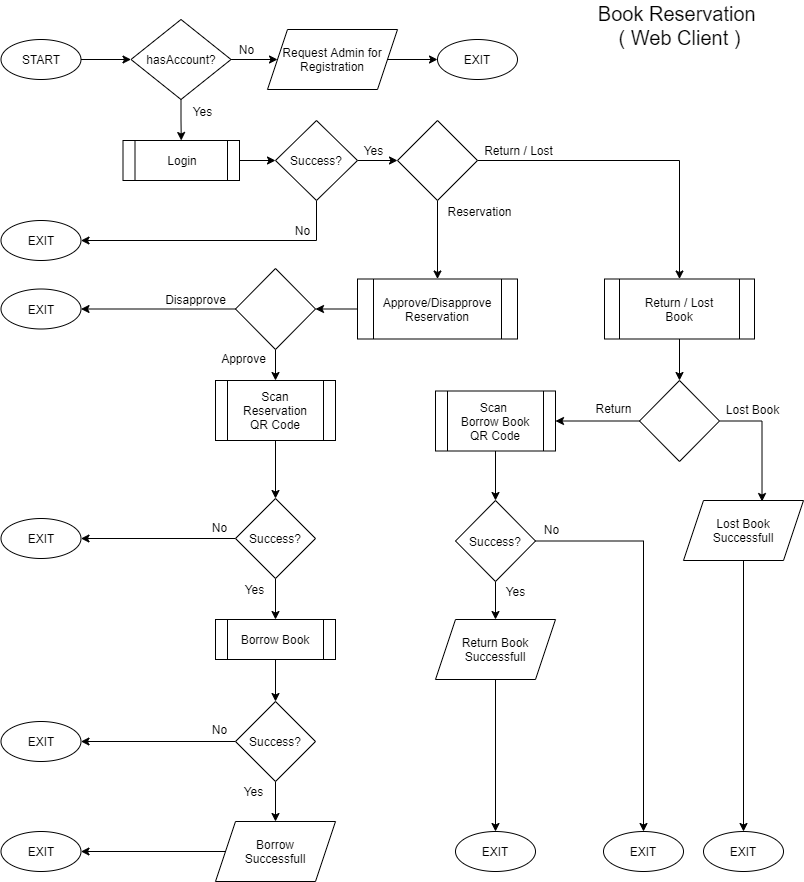

The diagram above was exported from draw.io. Its source (the exported page's mxGraphModel, read from the mxfile embedded in the PNG):
<mxGraphModel dx="1210" dy="696" grid="1" gridSize="10" guides="1" tooltips="1" connect="1" arrows="1" fold="1" page="1" pageScale="1" pageWidth="850" pageHeight="1100" math="0" shadow="0">
  <root>
    <mxCell id="0" />
    <mxCell id="1" parent="0" />
    <mxCell id="-bBKj1HhDx1CI0o3Xe3r-53" style="edgeStyle=orthogonalEdgeStyle;rounded=0;orthogonalLoop=1;jettySize=auto;html=1;entryX=0;entryY=0.5;entryDx=0;entryDy=0;" edge="1" parent="1" source="H2K5WUk5l2RFQTxe9eSB-2" target="H2K5WUk5l2RFQTxe9eSB-3">
      <mxGeometry relative="1" as="geometry" />
    </mxCell>
    <mxCell id="H2K5WUk5l2RFQTxe9eSB-2" value="START" style="ellipse;whiteSpace=wrap;html=1;" parent="1" vertex="1">
      <mxGeometry x="43.5" y="59" width="80" height="40" as="geometry" />
    </mxCell>
    <mxCell id="H2K5WUk5l2RFQTxe9eSB-7" style="edgeStyle=orthogonalEdgeStyle;rounded=0;orthogonalLoop=1;jettySize=auto;html=1;entryX=0;entryY=0.5;entryDx=0;entryDy=0;" parent="1" source="H2K5WUk5l2RFQTxe9eSB-3" target="H2K5WUk5l2RFQTxe9eSB-5" edge="1">
      <mxGeometry relative="1" as="geometry" />
    </mxCell>
    <mxCell id="H2K5WUk5l2RFQTxe9eSB-12" style="edgeStyle=orthogonalEdgeStyle;rounded=0;orthogonalLoop=1;jettySize=auto;html=1;entryX=0.5;entryY=0;entryDx=0;entryDy=0;" parent="1" source="H2K5WUk5l2RFQTxe9eSB-3" target="H2K5WUk5l2RFQTxe9eSB-11" edge="1">
      <mxGeometry relative="1" as="geometry" />
    </mxCell>
    <mxCell id="H2K5WUk5l2RFQTxe9eSB-3" value="hasAccount?" style="rhombus;whiteSpace=wrap;html=1;" parent="1" vertex="1">
      <mxGeometry x="173.5" y="39" width="100" height="80" as="geometry" />
    </mxCell>
    <mxCell id="H2K5WUk5l2RFQTxe9eSB-8" style="edgeStyle=orthogonalEdgeStyle;rounded=0;orthogonalLoop=1;jettySize=auto;html=1;entryX=0;entryY=0.5;entryDx=0;entryDy=0;" parent="1" source="H2K5WUk5l2RFQTxe9eSB-5" target="H2K5WUk5l2RFQTxe9eSB-6" edge="1">
      <mxGeometry relative="1" as="geometry" />
    </mxCell>
    <mxCell id="H2K5WUk5l2RFQTxe9eSB-5" value="Request Admin for Registration" style="shape=parallelogram;perimeter=parallelogramPerimeter;whiteSpace=wrap;html=1;fixedSize=1;" parent="1" vertex="1">
      <mxGeometry x="310" y="49" width="130" height="60" as="geometry" />
    </mxCell>
    <mxCell id="H2K5WUk5l2RFQTxe9eSB-6" value="EXIT" style="ellipse;whiteSpace=wrap;html=1;" parent="1" vertex="1">
      <mxGeometry x="480" y="59" width="80" height="40" as="geometry" />
    </mxCell>
    <mxCell id="H2K5WUk5l2RFQTxe9eSB-9" value="No" style="text;html=1;align=center;verticalAlign=middle;resizable=0;points=[];autosize=1;strokeColor=none;fillColor=none;" parent="1" vertex="1">
      <mxGeometry x="274" y="59" width="30" height="20" as="geometry" />
    </mxCell>
    <mxCell id="-bBKj1HhDx1CI0o3Xe3r-44" style="edgeStyle=orthogonalEdgeStyle;rounded=0;orthogonalLoop=1;jettySize=auto;html=1;entryX=0;entryY=0.5;entryDx=0;entryDy=0;" edge="1" parent="1" source="H2K5WUk5l2RFQTxe9eSB-11" target="H2K5WUk5l2RFQTxe9eSB-14">
      <mxGeometry relative="1" as="geometry" />
    </mxCell>
    <mxCell id="H2K5WUk5l2RFQTxe9eSB-11" value="Login" style="shape=process;whiteSpace=wrap;html=1;backgroundOutline=1;" parent="1" vertex="1">
      <mxGeometry x="165.5" y="160" width="116.5" height="40" as="geometry" />
    </mxCell>
    <mxCell id="H2K5WUk5l2RFQTxe9eSB-13" value="Yes" style="text;html=1;align=center;verticalAlign=middle;resizable=0;points=[];autosize=1;strokeColor=none;fillColor=none;" parent="1" vertex="1">
      <mxGeometry x="225" y="121" width="40" height="20" as="geometry" />
    </mxCell>
    <mxCell id="-bBKj1HhDx1CI0o3Xe3r-7" style="edgeStyle=orthogonalEdgeStyle;rounded=0;orthogonalLoop=1;jettySize=auto;html=1;entryX=0;entryY=0.5;entryDx=0;entryDy=0;" edge="1" parent="1" source="H2K5WUk5l2RFQTxe9eSB-14" target="HXhKpQKtKITdEND6PHr2-39">
      <mxGeometry relative="1" as="geometry" />
    </mxCell>
    <mxCell id="-bBKj1HhDx1CI0o3Xe3r-45" style="edgeStyle=orthogonalEdgeStyle;rounded=0;orthogonalLoop=1;jettySize=auto;html=1;entryX=1;entryY=0.5;entryDx=0;entryDy=0;" edge="1" parent="1" source="H2K5WUk5l2RFQTxe9eSB-14" target="H2K5WUk5l2RFQTxe9eSB-16">
      <mxGeometry relative="1" as="geometry">
        <Array as="points">
          <mxPoint x="359" y="260" />
        </Array>
      </mxGeometry>
    </mxCell>
    <mxCell id="H2K5WUk5l2RFQTxe9eSB-14" value="Success?" style="rhombus;whiteSpace=wrap;html=1;" parent="1" vertex="1">
      <mxGeometry x="318" y="140" width="82" height="80" as="geometry" />
    </mxCell>
    <mxCell id="H2K5WUk5l2RFQTxe9eSB-16" value="EXIT" style="ellipse;whiteSpace=wrap;html=1;" parent="1" vertex="1">
      <mxGeometry x="43.5" y="240" width="80" height="40" as="geometry" />
    </mxCell>
    <mxCell id="H2K5WUk5l2RFQTxe9eSB-19" value="No" style="text;html=1;align=center;verticalAlign=middle;resizable=0;points=[];autosize=1;strokeColor=none;fillColor=none;" parent="1" vertex="1">
      <mxGeometry x="330" y="240" width="30" height="20" as="geometry" />
    </mxCell>
    <mxCell id="H2K5WUk5l2RFQTxe9eSB-20" value="Yes" style="text;html=1;align=center;verticalAlign=middle;resizable=0;points=[];autosize=1;strokeColor=none;fillColor=none;" parent="1" vertex="1">
      <mxGeometry x="396" y="160" width="40" height="20" as="geometry" />
    </mxCell>
    <mxCell id="HXhKpQKtKITdEND6PHr2-71" style="edgeStyle=orthogonalEdgeStyle;rounded=0;orthogonalLoop=1;jettySize=auto;html=1;entryX=1;entryY=0.5;entryDx=0;entryDy=0;" parent="1" source="H2K5WUk5l2RFQTxe9eSB-21" target="HXhKpQKtKITdEND6PHr2-4" edge="1">
      <mxGeometry relative="1" as="geometry" />
    </mxCell>
    <mxCell id="H2K5WUk5l2RFQTxe9eSB-21" value="Approve/Disapprove&lt;br&gt;Reservation" style="shape=process;whiteSpace=wrap;html=1;backgroundOutline=1;" parent="1" vertex="1">
      <mxGeometry x="400" y="298.5" width="160" height="60" as="geometry" />
    </mxCell>
    <mxCell id="-bBKj1HhDx1CI0o3Xe3r-9" style="edgeStyle=orthogonalEdgeStyle;rounded=0;orthogonalLoop=1;jettySize=auto;html=1;entryX=0.5;entryY=0;entryDx=0;entryDy=0;" edge="1" parent="1" source="H2K5WUk5l2RFQTxe9eSB-23" target="H2K5WUk5l2RFQTxe9eSB-25">
      <mxGeometry relative="1" as="geometry" />
    </mxCell>
    <mxCell id="H2K5WUk5l2RFQTxe9eSB-23" value="Scan Reservation&lt;br&gt;QR Code" style="shape=process;whiteSpace=wrap;html=1;backgroundOutline=1;" parent="1" vertex="1">
      <mxGeometry x="258" y="400" width="120" height="60" as="geometry" />
    </mxCell>
    <mxCell id="-bBKj1HhDx1CI0o3Xe3r-10" style="edgeStyle=orthogonalEdgeStyle;rounded=0;orthogonalLoop=1;jettySize=auto;html=1;entryX=0.5;entryY=0;entryDx=0;entryDy=0;" edge="1" parent="1" source="H2K5WUk5l2RFQTxe9eSB-25" target="HXhKpQKtKITdEND6PHr2-20">
      <mxGeometry relative="1" as="geometry" />
    </mxCell>
    <mxCell id="-bBKj1HhDx1CI0o3Xe3r-14" style="edgeStyle=orthogonalEdgeStyle;rounded=0;orthogonalLoop=1;jettySize=auto;html=1;entryX=1;entryY=0.5;entryDx=0;entryDy=0;" edge="1" parent="1" source="H2K5WUk5l2RFQTxe9eSB-25" target="H2K5WUk5l2RFQTxe9eSB-26">
      <mxGeometry relative="1" as="geometry" />
    </mxCell>
    <mxCell id="H2K5WUk5l2RFQTxe9eSB-25" value="Success?" style="rhombus;whiteSpace=wrap;html=1;" parent="1" vertex="1">
      <mxGeometry x="278" y="518" width="80" height="80" as="geometry" />
    </mxCell>
    <mxCell id="H2K5WUk5l2RFQTxe9eSB-26" value="EXIT" style="ellipse;whiteSpace=wrap;html=1;" parent="1" vertex="1">
      <mxGeometry x="43.5" y="538" width="80" height="40" as="geometry" />
    </mxCell>
    <mxCell id="H2K5WUk5l2RFQTxe9eSB-38" value="No" style="text;html=1;align=center;verticalAlign=middle;resizable=0;points=[];autosize=1;strokeColor=none;fillColor=none;" parent="1" vertex="1">
      <mxGeometry x="246.5" y="537" width="30" height="20" as="geometry" />
    </mxCell>
    <mxCell id="H2K5WUk5l2RFQTxe9eSB-44" value="Yes" style="text;html=1;align=center;verticalAlign=middle;resizable=0;points=[];autosize=1;strokeColor=none;fillColor=none;" parent="1" vertex="1">
      <mxGeometry x="276" y="801" width="40" height="20" as="geometry" />
    </mxCell>
    <mxCell id="H2K5WUk5l2RFQTxe9eSB-52" value="Book Reservation&amp;nbsp;&lt;br&gt;( Web Client )" style="text;html=1;align=center;verticalAlign=middle;resizable=0;points=[];autosize=1;strokeColor=none;fillColor=none;fontSize=20;" parent="1" vertex="1">
      <mxGeometry x="632" y="20" width="180" height="50" as="geometry" />
    </mxCell>
    <mxCell id="HXhKpQKtKITdEND6PHr2-1" value="EXIT" style="ellipse;whiteSpace=wrap;html=1;" parent="1" vertex="1">
      <mxGeometry x="43.5" y="308.5" width="80" height="40" as="geometry" />
    </mxCell>
    <mxCell id="HXhKpQKtKITdEND6PHr2-77" style="edgeStyle=orthogonalEdgeStyle;rounded=0;orthogonalLoop=1;jettySize=auto;html=1;entryX=0.5;entryY=0;entryDx=0;entryDy=0;" parent="1" source="HXhKpQKtKITdEND6PHr2-4" target="H2K5WUk5l2RFQTxe9eSB-23" edge="1">
      <mxGeometry relative="1" as="geometry" />
    </mxCell>
    <mxCell id="-bBKj1HhDx1CI0o3Xe3r-12" style="edgeStyle=orthogonalEdgeStyle;rounded=0;orthogonalLoop=1;jettySize=auto;html=1;entryX=1;entryY=0.5;entryDx=0;entryDy=0;" edge="1" parent="1" source="HXhKpQKtKITdEND6PHr2-4" target="HXhKpQKtKITdEND6PHr2-1">
      <mxGeometry relative="1" as="geometry" />
    </mxCell>
    <mxCell id="HXhKpQKtKITdEND6PHr2-4" value="" style="rhombus;whiteSpace=wrap;html=1;" parent="1" vertex="1">
      <mxGeometry x="278" y="288" width="80" height="81" as="geometry" />
    </mxCell>
    <mxCell id="HXhKpQKtKITdEND6PHr2-61" style="edgeStyle=orthogonalEdgeStyle;rounded=0;orthogonalLoop=1;jettySize=auto;html=1;entryX=0.5;entryY=0;entryDx=0;entryDy=0;" parent="1" source="HXhKpQKtKITdEND6PHr2-20" target="HXhKpQKtKITdEND6PHr2-28" edge="1">
      <mxGeometry relative="1" as="geometry" />
    </mxCell>
    <mxCell id="HXhKpQKtKITdEND6PHr2-20" value="Borrow Book" style="shape=process;whiteSpace=wrap;html=1;backgroundOutline=1;" parent="1" vertex="1">
      <mxGeometry x="258" y="639" width="120" height="40" as="geometry" />
    </mxCell>
    <mxCell id="HXhKpQKtKITdEND6PHr2-21" value="EXIT" style="ellipse;whiteSpace=wrap;html=1;" parent="1" vertex="1">
      <mxGeometry x="43.5" y="741" width="80" height="40" as="geometry" />
    </mxCell>
    <mxCell id="HXhKpQKtKITdEND6PHr2-23" value="No" style="text;html=1;align=center;verticalAlign=middle;resizable=0;points=[];autosize=1;strokeColor=none;fillColor=none;" parent="1" vertex="1">
      <mxGeometry x="246.5" y="739" width="30" height="20" as="geometry" />
    </mxCell>
    <mxCell id="-bBKj1HhDx1CI0o3Xe3r-5" style="edgeStyle=orthogonalEdgeStyle;rounded=0;orthogonalLoop=1;jettySize=auto;html=1;entryX=0.5;entryY=0;entryDx=0;entryDy=0;" edge="1" parent="1" source="HXhKpQKtKITdEND6PHr2-28" target="HXhKpQKtKITdEND6PHr2-30">
      <mxGeometry relative="1" as="geometry" />
    </mxCell>
    <mxCell id="-bBKj1HhDx1CI0o3Xe3r-15" style="edgeStyle=orthogonalEdgeStyle;rounded=0;orthogonalLoop=1;jettySize=auto;html=1;entryX=1;entryY=0.5;entryDx=0;entryDy=0;" edge="1" parent="1" source="HXhKpQKtKITdEND6PHr2-28" target="HXhKpQKtKITdEND6PHr2-21">
      <mxGeometry relative="1" as="geometry" />
    </mxCell>
    <mxCell id="HXhKpQKtKITdEND6PHr2-28" value="Success?" style="rhombus;whiteSpace=wrap;html=1;" parent="1" vertex="1">
      <mxGeometry x="278" y="721" width="80" height="80" as="geometry" />
    </mxCell>
    <mxCell id="-bBKj1HhDx1CI0o3Xe3r-46" style="edgeStyle=orthogonalEdgeStyle;rounded=0;orthogonalLoop=1;jettySize=auto;html=1;entryX=1;entryY=0.5;entryDx=0;entryDy=0;" edge="1" parent="1" source="HXhKpQKtKITdEND6PHr2-30" target="HXhKpQKtKITdEND6PHr2-34">
      <mxGeometry relative="1" as="geometry" />
    </mxCell>
    <mxCell id="HXhKpQKtKITdEND6PHr2-30" value="Borrow&lt;br&gt;Successfull" style="shape=parallelogram;perimeter=parallelogramPerimeter;whiteSpace=wrap;html=1;fixedSize=1;" parent="1" vertex="1">
      <mxGeometry x="258" y="841" width="120" height="60" as="geometry" />
    </mxCell>
    <mxCell id="HXhKpQKtKITdEND6PHr2-34" value="EXIT" style="ellipse;whiteSpace=wrap;html=1;" parent="1" vertex="1">
      <mxGeometry x="43.5" y="851" width="80" height="40" as="geometry" />
    </mxCell>
    <mxCell id="HXhKpQKtKITdEND6PHr2-42" style="edgeStyle=orthogonalEdgeStyle;rounded=0;orthogonalLoop=1;jettySize=auto;html=1;entryX=0.5;entryY=0;entryDx=0;entryDy=0;" parent="1" source="HXhKpQKtKITdEND6PHr2-39" target="H2K5WUk5l2RFQTxe9eSB-21" edge="1">
      <mxGeometry relative="1" as="geometry" />
    </mxCell>
    <mxCell id="-bBKj1HhDx1CI0o3Xe3r-8" style="edgeStyle=orthogonalEdgeStyle;rounded=0;orthogonalLoop=1;jettySize=auto;html=1;entryX=0.5;entryY=0;entryDx=0;entryDy=0;" edge="1" parent="1" source="HXhKpQKtKITdEND6PHr2-39" target="HXhKpQKtKITdEND6PHr2-67">
      <mxGeometry relative="1" as="geometry" />
    </mxCell>
    <mxCell id="HXhKpQKtKITdEND6PHr2-39" value="" style="rhombus;whiteSpace=wrap;html=1;" parent="1" vertex="1">
      <mxGeometry x="440" y="140" width="80" height="80" as="geometry" />
    </mxCell>
    <mxCell id="HXhKpQKtKITdEND6PHr2-43" value="Reservation" style="text;html=1;align=center;verticalAlign=middle;resizable=0;points=[];autosize=1;strokeColor=none;fillColor=none;" parent="1" vertex="1">
      <mxGeometry x="482" y="221" width="80" height="20" as="geometry" />
    </mxCell>
    <mxCell id="HXhKpQKtKITdEND6PHr2-3" value="Disapprove" style="text;html=1;align=center;verticalAlign=middle;resizable=0;points=[];autosize=1;strokeColor=none;fillColor=none;" parent="1" vertex="1">
      <mxGeometry x="198" y="308.5" width="80" height="20" as="geometry" />
    </mxCell>
    <mxCell id="HXhKpQKtKITdEND6PHr2-54" value="Approve" style="text;html=1;align=center;verticalAlign=middle;resizable=0;points=[];autosize=1;strokeColor=none;fillColor=none;" parent="1" vertex="1">
      <mxGeometry x="256" y="368" width="60" height="20" as="geometry" />
    </mxCell>
    <mxCell id="HXhKpQKtKITdEND6PHr2-56" value="Yes" style="text;html=1;align=center;verticalAlign=middle;resizable=0;points=[];autosize=1;strokeColor=none;fillColor=none;" parent="1" vertex="1">
      <mxGeometry x="277" y="599" width="40" height="20" as="geometry" />
    </mxCell>
    <mxCell id="-bBKj1HhDx1CI0o3Xe3r-19" style="edgeStyle=orthogonalEdgeStyle;rounded=0;orthogonalLoop=1;jettySize=auto;html=1;entryX=0.5;entryY=0;entryDx=0;entryDy=0;" edge="1" parent="1" source="HXhKpQKtKITdEND6PHr2-67" target="-bBKj1HhDx1CI0o3Xe3r-16">
      <mxGeometry relative="1" as="geometry" />
    </mxCell>
    <mxCell id="HXhKpQKtKITdEND6PHr2-67" value="Return / Lost&lt;br&gt;Book" style="shape=process;whiteSpace=wrap;html=1;backgroundOutline=1;" parent="1" vertex="1">
      <mxGeometry x="647" y="298.5" width="150" height="60" as="geometry" />
    </mxCell>
    <mxCell id="HXhKpQKtKITdEND6PHr2-68" value="Return / Lost" style="text;html=1;align=center;verticalAlign=middle;resizable=0;points=[];autosize=1;strokeColor=none;fillColor=none;" parent="1" vertex="1">
      <mxGeometry x="521" y="160" width="80" height="20" as="geometry" />
    </mxCell>
    <mxCell id="-bBKj1HhDx1CI0o3Xe3r-18" style="edgeStyle=orthogonalEdgeStyle;rounded=0;orthogonalLoop=1;jettySize=auto;html=1;entryX=1;entryY=0.5;entryDx=0;entryDy=0;" edge="1" parent="1" source="-bBKj1HhDx1CI0o3Xe3r-16" target="-bBKj1HhDx1CI0o3Xe3r-17">
      <mxGeometry relative="1" as="geometry" />
    </mxCell>
    <mxCell id="-bBKj1HhDx1CI0o3Xe3r-47" style="edgeStyle=orthogonalEdgeStyle;rounded=0;orthogonalLoop=1;jettySize=auto;html=1;entryX=0.646;entryY=0.017;entryDx=0;entryDy=0;entryPerimeter=0;" edge="1" parent="1">
      <mxGeometry relative="1" as="geometry">
        <mxPoint x="763" y="440.5" as="sourcePoint" />
        <mxPoint x="804.52" y="521.02" as="targetPoint" />
        <Array as="points">
          <mxPoint x="805" y="441" />
        </Array>
      </mxGeometry>
    </mxCell>
    <mxCell id="-bBKj1HhDx1CI0o3Xe3r-16" value="" style="rhombus;whiteSpace=wrap;html=1;" vertex="1" parent="1">
      <mxGeometry x="682" y="400" width="80" height="81" as="geometry" />
    </mxCell>
    <mxCell id="-bBKj1HhDx1CI0o3Xe3r-22" style="edgeStyle=orthogonalEdgeStyle;rounded=0;orthogonalLoop=1;jettySize=auto;html=1;entryX=0.5;entryY=0;entryDx=0;entryDy=0;" edge="1" parent="1" source="-bBKj1HhDx1CI0o3Xe3r-17" target="-bBKj1HhDx1CI0o3Xe3r-21">
      <mxGeometry relative="1" as="geometry" />
    </mxCell>
    <mxCell id="-bBKj1HhDx1CI0o3Xe3r-17" value="Scan &lt;br&gt;Borrow Book&lt;br&gt;QR Code" style="shape=process;whiteSpace=wrap;html=1;backgroundOutline=1;" vertex="1" parent="1">
      <mxGeometry x="478" y="410.5" width="120" height="60" as="geometry" />
    </mxCell>
    <mxCell id="-bBKj1HhDx1CI0o3Xe3r-20" value="Return" style="text;html=1;align=center;verticalAlign=middle;resizable=0;points=[];autosize=1;strokeColor=none;fillColor=none;" vertex="1" parent="1">
      <mxGeometry x="631" y="418" width="50" height="20" as="geometry" />
    </mxCell>
    <mxCell id="-bBKj1HhDx1CI0o3Xe3r-27" style="edgeStyle=orthogonalEdgeStyle;rounded=0;orthogonalLoop=1;jettySize=auto;html=1;entryX=0.5;entryY=0;entryDx=0;entryDy=0;" edge="1" parent="1" source="-bBKj1HhDx1CI0o3Xe3r-21" target="-bBKj1HhDx1CI0o3Xe3r-26">
      <mxGeometry relative="1" as="geometry" />
    </mxCell>
    <mxCell id="-bBKj1HhDx1CI0o3Xe3r-51" style="edgeStyle=orthogonalEdgeStyle;rounded=0;orthogonalLoop=1;jettySize=auto;html=1;" edge="1" parent="1" source="-bBKj1HhDx1CI0o3Xe3r-21" target="-bBKj1HhDx1CI0o3Xe3r-23">
      <mxGeometry relative="1" as="geometry" />
    </mxCell>
    <mxCell id="-bBKj1HhDx1CI0o3Xe3r-21" value="Success?" style="rhombus;whiteSpace=wrap;html=1;" vertex="1" parent="1">
      <mxGeometry x="498" y="520" width="80" height="81" as="geometry" />
    </mxCell>
    <mxCell id="-bBKj1HhDx1CI0o3Xe3r-23" value="EXIT" style="ellipse;whiteSpace=wrap;html=1;" vertex="1" parent="1">
      <mxGeometry x="646" y="851" width="80" height="40" as="geometry" />
    </mxCell>
    <mxCell id="-bBKj1HhDx1CI0o3Xe3r-25" value="No" style="text;html=1;align=center;verticalAlign=middle;resizable=0;points=[];autosize=1;strokeColor=none;fillColor=none;" vertex="1" parent="1">
      <mxGeometry x="579" y="539" width="30" height="20" as="geometry" />
    </mxCell>
    <mxCell id="-bBKj1HhDx1CI0o3Xe3r-30" style="edgeStyle=orthogonalEdgeStyle;rounded=0;orthogonalLoop=1;jettySize=auto;html=1;" edge="1" parent="1" source="-bBKj1HhDx1CI0o3Xe3r-26" target="-bBKj1HhDx1CI0o3Xe3r-29">
      <mxGeometry relative="1" as="geometry" />
    </mxCell>
    <mxCell id="-bBKj1HhDx1CI0o3Xe3r-26" value="Return Book&lt;br&gt;Successfull" style="shape=parallelogram;perimeter=parallelogramPerimeter;whiteSpace=wrap;html=1;fixedSize=1;" vertex="1" parent="1">
      <mxGeometry x="478" y="639" width="120" height="60" as="geometry" />
    </mxCell>
    <mxCell id="-bBKj1HhDx1CI0o3Xe3r-28" value="Yes" style="text;html=1;align=center;verticalAlign=middle;resizable=0;points=[];autosize=1;strokeColor=none;fillColor=none;" vertex="1" parent="1">
      <mxGeometry x="538" y="601" width="40" height="20" as="geometry" />
    </mxCell>
    <mxCell id="-bBKj1HhDx1CI0o3Xe3r-29" value="EXIT" style="ellipse;whiteSpace=wrap;html=1;" vertex="1" parent="1">
      <mxGeometry x="498" y="851" width="80" height="40" as="geometry" />
    </mxCell>
    <mxCell id="-bBKj1HhDx1CI0o3Xe3r-32" value="Lost Book" style="text;html=1;align=center;verticalAlign=middle;resizable=0;points=[];autosize=1;strokeColor=none;fillColor=none;" vertex="1" parent="1">
      <mxGeometry x="760" y="419" width="70" height="20" as="geometry" />
    </mxCell>
    <mxCell id="-bBKj1HhDx1CI0o3Xe3r-35" style="edgeStyle=orthogonalEdgeStyle;rounded=0;orthogonalLoop=1;jettySize=auto;html=1;entryX=0.5;entryY=0;entryDx=0;entryDy=0;" edge="1" parent="1" source="-bBKj1HhDx1CI0o3Xe3r-33" target="-bBKj1HhDx1CI0o3Xe3r-34">
      <mxGeometry relative="1" as="geometry" />
    </mxCell>
    <mxCell id="-bBKj1HhDx1CI0o3Xe3r-33" value="Lost Book&lt;br&gt;Successfull" style="shape=parallelogram;perimeter=parallelogramPerimeter;whiteSpace=wrap;html=1;fixedSize=1;" vertex="1" parent="1">
      <mxGeometry x="726" y="520" width="120" height="60" as="geometry" />
    </mxCell>
    <mxCell id="-bBKj1HhDx1CI0o3Xe3r-34" value="EXIT" style="ellipse;whiteSpace=wrap;html=1;" vertex="1" parent="1">
      <mxGeometry x="746" y="851" width="80" height="40" as="geometry" />
    </mxCell>
  </root>
</mxGraphModel>